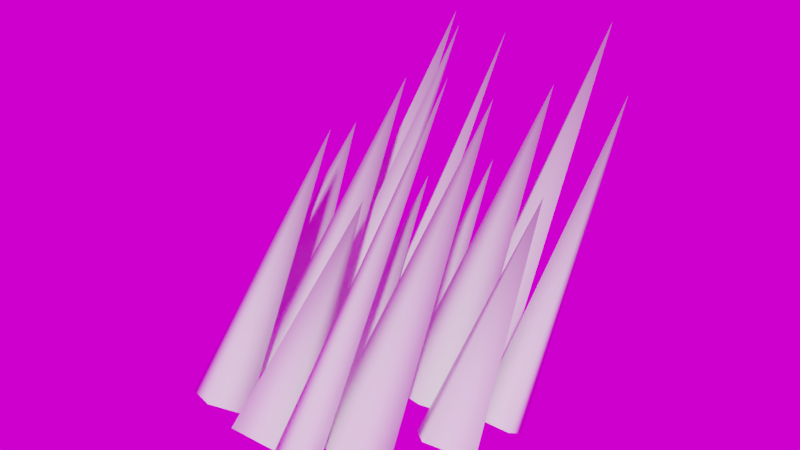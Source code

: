 # Source: Hair_Clump.blend  (saved by Blender 2.79.0; exported with 4.5.12 LTS)
import bpy
from mathutils import Matrix  # noqa: F401  (used for matrix-valued properties, if any)

bpy.ops.wm.read_factory_settings(use_empty=True)
scene = bpy.context.scene
scene.name = 'Scene'

# ---- collections
col_collection_1 = bpy.data.collections.new('Collection 1'); scene.collection.children.link(col_collection_1)

# ---- images (referenced by path relative to the original .blend; pixels are not part of the script)
import os
ASSET_DIR = os.environ.get("B2B_ASSET_DIR", "")  # directory of the original .blend (textures are referenced by path, not embedded)
HERE = os.path.dirname(os.path.abspath(__file__))  # packed textures are extracted next to this script under _unpacked/

def load_image(name, relpath, width, height, colorspace="sRGB"):
    """Load a texture the original file referenced (path relative to the .blend, or extracted next to this script)."""
    p = next((c for c in (os.path.join(HERE, relpath), os.path.join(ASSET_DIR, relpath)) if relpath and os.path.exists(c)), "")
    if p:
        img = bpy.data.images.load(p, check_existing=True)
        img.name = name
    else:  # same state as the original file: an image datablock whose file is absent (Cycles renders it pink)
        img = bpy.data.images.new(name, width, height)
        img.source = "FILE"
        img.filepath = "//" + (relpath or name)
    img.colorspace_settings.name = colorspace
    return img
img_panorama_hdr = load_image('panorama.hdr', 'panorama.hdr', 1024, 1024, 'Linear Rec.709')

# ---- materials (node trees are filled in below, after node groups)
mat_material = bpy.data.materials.new('Material')
mat_material.alpha_threshold = 0.0
mat_material.roughness = 0.5
mat_material.line_color = (0.0, 0.0, 0.0, 1.0)

# ---- material node trees

# ---- world
world_world = bpy.data.worlds.new('World'); scene.world = world_world
world_world.use_nodes = True; world_world.node_tree.nodes.clear()
_N = world_world.node_tree.nodes; _L = world_world.node_tree.links
n0 = _N.new('ShaderNodeOutputWorld'); n0.name = 'World Output'; n0.location = (300, 300)
n1 = _N.new('ShaderNodeBackground'); n1.name = 'Background'; n1.location = (10, 300)
n2 = _N.new('ShaderNodeTexEnvironment'); n2.name = 'Environment Texture'; n2.location = (-180, 300)
n2.width = 140
n2.image = img_panorama_hdr
_L.new(n1.outputs[0], n0.inputs[0])
_L.new(n2.outputs[0], n1.inputs[0])
n0.is_active_output = True
world_world.color = (0.05088, 0.05088, 0.05088)
world_world.use_sun_shadow = False
world_world.sun_shadow_jitter_overblur = 0.0
world_world.cycles.sampling_method = 'MANUAL'

# ---- meshes
me_cube = bpy.data.meshes.new('Cube')
me_cube.from_pydata([(0.1244, -0.2725, -0.1918), (-0.01356, -0.3631, -0.1279), (-0.1244, -0.2503, -0.2074), (0.01356, -0.1598, -0.2714), (2.367e-09, 0.9764, 1.554), (0.5822, 0.2326, -0.1808), (0.3487, 0.09338, -0.08259), (0.1784, 0.2841, -0.2172), (0.4118, 0.4233, -0.3154), (0.3803, 1.504, 1.566), (0.8434, -0.3718, -0.2208), (0.6181, -0.5197, -0.1164), (0.4371, -0.3356, -0.2463), (0.6624, -0.1877, -0.3507), (0.6402, 0.4562, 0.9141), (0.0143, -0.7772, -0.3282), (0.04849, -1.012, -0.1628), (-0.2385, -1.04, -0.1431), (-0.2727, -0.8052, -0.3085), (-0.1121, -0.1247, 0.8749), (-0.6681, -0.4808, -0.2273), (-0.8061, -0.5714, -0.1634), (-0.917, -0.4586, -0.243), (-0.779, -0.368, -0.3069), (-0.7926, 0.3202, 0.8842), (-0.3893, 0.08241, -0.1899), (-0.6146, -0.06548, -0.08556), (-0.7956, 0.1186, -0.2155), (-0.5703, 0.2665, -0.3198), (-0.5924, 1.3, 1.497), (-0.01623, 0.3114, 0.8968), (-0.06321, -0.3741, -0.3141), (-0.1543, -0.5253, -0.2074), (0.03075, -0.5997, -0.1549), (0.1218, -0.4485, -0.2616), (-0.2861, -0.0722, -0.2681), (-0.2617, -0.2395, -0.15), (-0.4665, -0.2594, -0.1359), (-0.4909, -0.09213, -0.254), (-0.3763, 1.042, 1.509), (0.8587, 0.0358, -0.2769), (0.8831, -0.1315, -0.1589), (0.6784, -0.1514, -0.1448), (0.654, 0.01586, -0.2629), (0.7686, 1.038, 1.342), (-0.3923, 0.572, 1.307), (-0.4581, -0.3422, -0.3243), (-0.5857, -0.554, -0.1748), (-0.3264, -0.6583, -0.1012), (-0.1988, -0.4464, -0.2507), (-0.07205, 1.01, 0.7421), (-0.1124, 0.4114, -0.311), (-0.1906, 0.2817, -0.2194), (-0.03172, 0.2178, -0.1744), (0.04645, 0.3476, -0.2659), (0.3563, 0.9468, 1.333), (0.2904, 0.01502, -0.3229), (0.1628, -0.1968, -0.1734), (0.4221, -0.3011, -0.09982), (0.5497, -0.08925, -0.2493), (0.344, 0.3839, 1.409), (0.2782, -0.5985, -0.3189), (0.1506, -0.8104, -0.1694), (0.4099, -0.9146, -0.0958), (0.5375, -0.7028, -0.2453), (0.1993, 0.183, 1.543), (0.1589, -0.9501, -0.2686), (0.08075, -1.08, -0.177), (0.2396, -1.144, -0.1319), (0.3178, -1.014, -0.2235), (-0.5295, 0.08227, 1.108), (-0.5858, -0.7221, -0.3187), (-0.695, -0.9034, -0.1908), (-0.4732, -0.9926, -0.1278), (-0.364, -0.8113, -0.2558), (-0.9127, 0.7146, 0.8564), (-0.9785, 0.1013, -0.3482), (-1.106, -0.1105, -0.1987), (-0.8468, -0.2148, -0.1251), (-0.7192, -0.002938, -0.2746)], [], [(0, 4, 1), (1, 4, 2), (2, 4, 3), (4, 0, 3), (5, 9, 6), (6, 9, 7), (7, 9, 8), (9, 5, 8), (10, 14, 11), (11, 14, 12), (12, 14, 13), (14, 10, 13), (15, 19, 16), (16, 19, 17), (17, 19, 18), (19, 15, 18), (20, 24, 21), (21, 24, 22), (22, 24, 23), (24, 20, 23), (25, 29, 26), (26, 29, 27), (27, 29, 28), (29, 25, 28), (30, 34, 31), (33, 30, 32), (34, 30, 33), (32, 30, 31), (35, 39, 36), (36, 39, 37), (37, 39, 38), (39, 35, 38), (40, 44, 41), (41, 44, 42), (42, 44, 43), (44, 40, 43), (45, 49, 46), (48, 45, 47), (49, 45, 48), (47, 45, 46), (50, 54, 51), (53, 50, 52), (54, 50, 53), (52, 50, 51), (55, 59, 56), (58, 55, 57), (59, 55, 58), (57, 55, 56), (60, 64, 61), (63, 60, 62), (64, 60, 63), (62, 60, 61), (65, 69, 66), (68, 65, 67), (69, 65, 68), (67, 65, 66), (70, 74, 71), (73, 70, 72), (74, 70, 73), (72, 70, 71), (75, 79, 76), (78, 75, 77), (79, 75, 78), (77, 75, 76)])
me_cube.polygons.foreach_set('use_smooth', [True] * 64)
me_cube.materials.append(mat_material)
me_cube.use_remesh_preserve_volume = False
me_cube.use_remesh_preserve_attributes = False
me_cube.use_mirror_vertex_groups = False
me_cube.update()

# ---- objects
ob_cube = bpy.data.objects.new('Cube', me_cube)

# ---- transforms, parenting, visibility, modifiers, constraints
ob_cube.location = (0.0, 0.0, 0.0)
ob_cube.lock_rotations_4d = False
ob_cube.empty_display_type = 'ARROWS'
ob_cube.lineart.crease_threshold = 0.0

# ---- collection membership
col_collection_1.objects.link(ob_cube)

# ---- scene / render settings (as saved in the file)
scene.frame_start = 1; scene.frame_end = 250; scene.frame_set(1)
scene.render.engine = 'CYCLES'
scene.render.dither_intensity = 0.0
scene.cycles.samples = 128
scene.cycles.sampling_pattern = 'TABULATED_SOBOL'
scene.cycles.use_adaptive_sampling = False
scene.cycles.use_light_tree = False
scene.cycles.blur_glossy = 0.0
scene.cycles.sample_clamp_indirect = 0.0
scene.view_settings.view_transform = 'Filmic'
bpy.context.view_layer.update()

# ---- added for rendering (the .blend has no active camera and no usable light): camera, sun
cam_auto = bpy.data.cameras.new('AutoCamera')
cam_auto.lens = 50.0
cam_auto.sensor_width = 36.0
cam_auto.clip_end = 1000.0
ob_auto_camera = bpy.data.objects.new('AutoCamera', cam_auto)
scene.collection.objects.link(ob_auto_camera)
ob_auto_camera.location = (3.42882, -4.06824, 3.43995)
ob_auto_camera.rotation_euler = (1.09748, -7.21219e-08, 0.694738)
scene.camera = ob_auto_camera
light_auto_sun = bpy.data.lights.new('AutoSun', 'SUN')
light_auto_sun.energy = 3.0
light_auto_sun.angle = 0.0523599
ob_auto_sun = bpy.data.objects.new('AutoSun', light_auto_sun)
scene.collection.objects.link(ob_auto_sun)
ob_auto_sun.rotation_euler = (0.872665, 0.174533, 0.523599)
bpy.context.view_layer.update()
